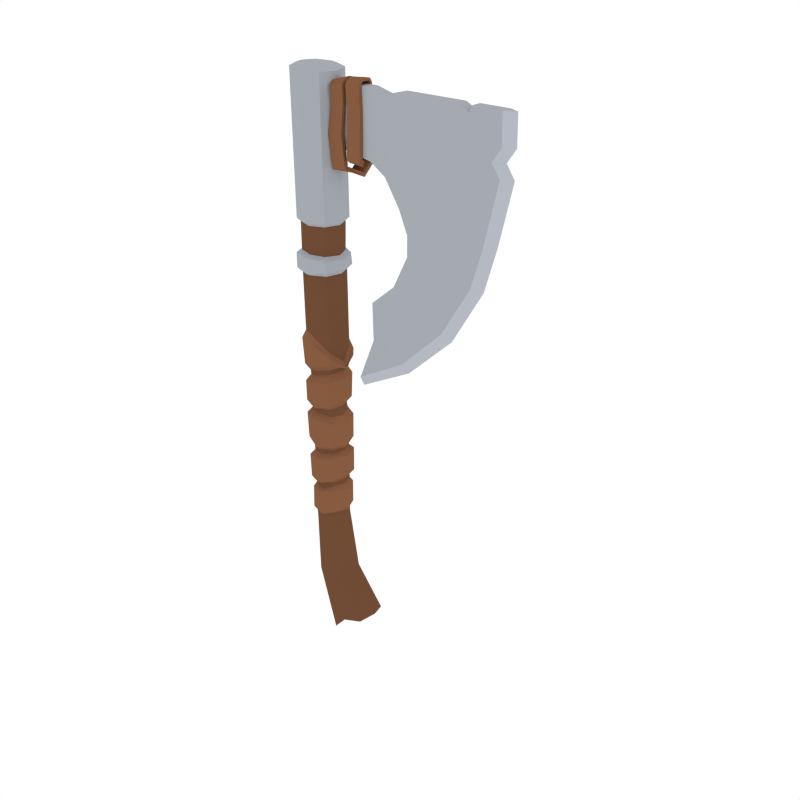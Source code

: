 # Source: Axe_Small.blend  (saved by Blender 2.79.0; exported with 4.5.12 LTS)
import bpy
from mathutils import Matrix  # noqa: F401  (used for matrix-valued properties, if any)

bpy.ops.wm.read_factory_settings(use_empty=True)
scene = bpy.context.scene
scene.name = 'Scene'

# ---- collections
col_collection_1 = bpy.data.collections.new('Collection 1'); scene.collection.children.link(col_collection_1)

# ---- materials (node trees are filled in below, after node groups)
mat_steel = bpy.data.materials.new('Steel')
mat_steel.alpha_threshold = 0.0
mat_steel.diffuse_color = (0.3763, 0.402, 0.4397, 1.0)
mat_steel.roughness = 0.5
mat_gold = bpy.data.materials.new('Gold')
mat_gold.alpha_threshold = 0.0
mat_gold.diffuse_color = (0.5711, 0.4678, 0.159, 1.0)
mat_gold.roughness = 0.5
mat_lightwood = bpy.data.materials.new('LightWood')
mat_lightwood.alpha_threshold = 0.0
mat_lightwood.diffuse_color = (0.2384, 0.1046, 0.05127, 1.0)
mat_lightwood.roughness = 0.5
mat_darkwood = bpy.data.materials.new('DarkWood')
mat_darkwood.alpha_threshold = 0.0
mat_darkwood.diffuse_color = (0.1626, 0.07264, 0.03634, 1.0)
mat_darkwood.roughness = 0.5
mat_lightsteel = bpy.data.materials.new('LightSteel')
mat_lightsteel.alpha_threshold = 0.0
mat_lightsteel.diffuse_color = (0.4621, 0.491, 0.5395, 1.0)
mat_lightsteel.roughness = 0.5
mat_darksteel = bpy.data.materials.new('DarkSteel')
mat_darksteel.alpha_threshold = 0.0
mat_darksteel.diffuse_color = (0.2664, 0.2664, 0.2232, 1.0)
mat_darksteel.roughness = 0.5

# ---- material node trees

# ---- world
world_world = bpy.data.worlds.new('World'); scene.world = world_world
world_world.color = (1.0, 1.0, 1.0)
world_world.use_sun_shadow = False
world_world.sun_shadow_jitter_overblur = 0.0
world_world.cycles.sampling_method = 'NONE'
world_world.cycles.sample_map_resolution = 256

# ---- meshes
me_cylinder_020 = bpy.data.meshes.new('Cylinder.020')
me_cylinder_020.from_pydata([(0.06081, 0.05931, -0.5499), (0.08538, 3.989e-08, -0.5499), (0.06081, -0.05931, -0.5499), (0.06136, -0.06001, -0.3235), (0.06138, -0.06071, -0.1544), (0.06598, -0.06141, -0.1328), (0.06037, -0.06211, 0.05049), (0.05219, -0.06281, 0.08607), (0.06706, -0.06351, 0.2828), (0.06573, -0.06422, 0.3059), (0.06136, 0.06001, -0.3235), (0.06138, 0.06071, -0.1544), (0.06598, 0.06141, -0.1328), (0.06037, 0.06211, 0.05049), (0.05206, 0.06281, 0.08544), (0.06706, 0.06352, 0.2828), (0.06573, 0.06422, 0.3059), (0.09232, 3.958e-08, 0.3092), (0.09338, 3.858e-08, 0.2895), (0.0805, 4.742e-08, 0.09479), (0.08552, 4.114e-08, 0.04504), (0.09139, 4.112e-08, -0.134), (0.08618, 3.789e-08, -0.1502), (0.08538, 3.555e-08, -0.3171), (0.07876, -0.07801, -0.3021), (0.07934, -0.07892, -0.1738), (0.07876, 0.07801, -0.3021), (0.07934, 0.07892, -0.1738), (0.1088, 3.743e-08, -0.1776), (0.1035, 3.244e-08, -0.2855), (0.0776, -0.07983, -0.1094), (0.07909, -0.08075, 0.02003), (0.0776, 0.07983, -0.1094), (0.07909, 0.08075, 0.02003), (0.1066, 4.231e-08, 0.001261), (0.1106, 4.028e-08, -0.111), (0.06987, -0.08166, 0.1141), (0.07619, -0.08257, 0.2486), (0.06987, 0.08166, 0.1141), (0.07619, 0.08257, 0.2486), (0.1137, 3.802e-08, 0.2531), (0.1019, 4.708e-08, 0.13), (-0.07825, -0.0705, 0.4831), (-0.1075, 3.274e-08, 0.4659), (0.1207, 3.598e-08, 0.3081), (0.1196, 3.839e-08, 0.3218), (0.08499, 0.08348, 0.3415), (0.08499, -0.08348, 0.3415), (0.08576, -0.08425, 0.3792), (0.08576, 0.08425, 0.3792), (0.001508, 0.08387, -0.5499), (-0.0578, 0.05931, -0.5499), (-0.08236, 3.989e-08, -0.5499), (-0.0578, -0.05931, -0.5499), (0.001508, -0.08387, -0.5499), (0.2459, 0.08491, -1.097), (0.2764, 1.406e-07, -1.08), (0.2459, -0.0849, -1.097), (0.001508, 0.09082, 0.2937), (0.001508, 0.08982, 0.2687), (-0.0001767, 0.08883, 0.08681), (-0.004288, 0.08784, 0.06307), (0.003519, 0.08685, -0.1414), (0.001508, 0.08586, -0.1645), (0.003362, 0.08486, -0.3389), (-0.05464, -0.06001, -0.3543), (-0.05836, -0.06071, -0.1745), (-0.0585, -0.06141, -0.1268), (-0.06467, -0.06211, 0.06256), (-0.06131, -0.06281, 0.08491), (-0.06201, -0.06351, 0.2488), (-0.06464, -0.06422, 0.2724), (0.001508, -0.09082, 0.2937), (0.001508, -0.08982, 0.2687), (-0.0001767, -0.08883, 0.08681), (-0.004288, -0.08784, 0.06307), (0.003519, -0.08685, -0.1414), (0.001508, -0.08586, -0.1645), (0.003362, -0.08486, -0.3389), (-0.05464, 0.06001, -0.3543), (-0.05836, 0.06071, -0.1745), (-0.0585, 0.06141, -0.1268), (-0.06467, 0.06211, 0.06256), (-0.06131, 0.06281, 0.08555), (-0.06201, 0.06352, 0.2488), (-0.06271, 0.06422, 0.2724), (-0.08931, 3.958e-08, 0.2667), (-0.08832, 3.963e-08, 0.2488), (-0.08732, 3.967e-08, 0.08213), (-0.08978, 3.616e-08, 0.06168), (-0.08299, 3.687e-08, -0.12), (-0.08316, 4.171e-08, -0.1787), (-0.07866, 4.14e-08, -0.3607), (0.001508, 0.1116, -0.1869), (0.003362, 0.1103, -0.3221), (-0.07204, -0.07801, -0.326), (-0.07632, -0.07892, -0.2), (0.001508, -0.1116, -0.1869), (0.003362, -0.1103, -0.3221), (-0.07204, 0.07801, -0.326), (-0.07632, 0.07892, -0.2), (-0.103, 4.303e-08, -0.2193), (-0.09863, 3.855e-08, -0.331), (-0.003783, 0.1142, 0.03656), (0.003039, 0.1129, -0.1162), (-0.07672, -0.07983, -0.09668), (-0.08235, -0.08075, 0.04007), (-0.003783, -0.1142, 0.03656), (0.003039, -0.1129, -0.1162), (-0.07672, 0.07983, -0.09668), (-0.08235, 0.08075, 0.04007), (-0.1131, 3.673e-08, 0.0288), (-0.1026, 3.3e-08, -0.07449), (0.001508, 0.1168, 0.2369), (0.002526, 0.1155, 0.1002), (-0.08015, -0.08166, 0.1091), (-0.08106, -0.08257, 0.2169), (0.001508, -0.1168, 0.2369), (0.002526, -0.1155, 0.1002), (-0.08015, 0.08166, 0.1076), (-0.08106, 0.08257, 0.2169), (-0.1153, 3.845e-08, 0.2054), (-0.1178, 3.513e-08, 0.1076), (0.0006865, -0.09971, 0.4732), (0.0006865, 0.09971, 0.4732), (0.07119, 0.0705, 0.4022), (0.07119, -0.0705, 0.4022), (0.1004, 3.663e-08, 0.339), (0.001508, 0.1191, 0.442), (0.001508, 0.1181, 0.334), (0.001508, -0.1191, 0.442), (0.001508, -0.1181, 0.334), (-0.1277, 3.133e-08, 0.4224), (-0.1166, 3.839e-08, 0.307), (-0.08197, 0.08348, 0.307), (-0.08197, -0.08348, 0.307), (-0.09282, -0.08425, 0.443), (-0.09282, 0.08425, 0.443), (0.1267, 0.1201, -1.117), (0.07085, 0.08491, -1.213), (0.04029, 1.608e-07, -1.231), (0.07085, -0.0849, -1.213), (0.1267, -0.1201, -1.117), (0.03238, -0.1008, -0.8811), (0.002843, 0.08453, -0.3712), (-0.001295, 0.0842, -0.5288), (0.002843, -0.08453, -0.3712), (-0.001295, -0.0842, -0.5288), (0.08795, 2.953e-08, -0.3453), (0.08317, 4.059e-08, -0.5087), (0.05883, -0.05954, -0.5061), (0.06338, -0.05977, -0.3451), (0.05883, 0.05954, -0.5061), (0.06338, 0.05977, -0.3451), (-0.08106, 3.292e-08, -0.3705), (-0.08464, 4.412e-08, -0.535), (-0.06023, -0.05954, -0.5332), (-0.05648, -0.05977, -0.3708), (-0.06023, 0.05954, -0.5332), (-0.05648, 0.05977, -0.3708), (0.01328, 0.101, -0.3813), (-0.001012, 0.1006, -0.5074), (0.00893, -0.101, -0.3857), (-0.001012, -0.1006, -0.5074), (0.1067, 3.082e-08, -0.3739), (0.1031, 4.007e-08, -0.491), (0.07417, -0.07111, -0.4874), (0.07437, -0.07139, -0.3662), (0.07417, 0.07111, -0.4874), (0.07437, 0.07139, -0.3662), (-0.1006, 3.276e-08, -0.3916), (-0.1005, 4.348e-08, -0.5131), (-0.07138, -0.07111, -0.5114), (-0.06773, -0.07139, -0.3872), (-0.07138, 0.07111, -0.5114), (-0.06773, 0.07139, -0.3872), (-0.03885, -0.07129, -0.8841), (-0.06835, 8.396e-08, -0.8853), (-0.03885, 0.07129, -0.8841), (0.03238, 0.1008, -0.8811), (0.1036, -0.07129, -0.8781), (0.1331, 8.282e-08, -0.8768), (0.1036, 0.07129, -0.8781), (-0.07825, 0.0705, 0.4831), (-0.08336, -0.0705, 0.7834), (-0.1126, -8.278e-09, 0.7834), (-0.004424, -0.09971, 0.7834), (-0.004424, 0.09971, 0.7834), (0.06827, 0.0705, 0.7862), (0.06827, -0.0705, 0.7862), (0.09734, -5.133e-09, 0.7889), (-0.08336, 0.0705, 0.7834), (-0.08336, -0.0705, 0.8851), (-0.1126, -8.278e-09, 0.8851), (-0.004424, -0.09971, 0.8851), (-0.004424, 0.09971, 0.8851), (0.06178, 0.0705, 0.8796), (0.06178, -0.0705, 0.8796), (0.09075, -3.162e-09, 0.876), (-0.08336, 0.0705, 0.8851), (-0.08336, -0.0705, 1.021), (-0.1126, -8.278e-09, 1.021), (-0.004424, -0.09971, 1.021), (-0.004424, 0.09971, 1.021), (0.06608, 0.0705, 1.021), (0.06608, -0.0705, 1.021), (0.09528, -4.392e-09, 1.021), (-0.08336, 0.0705, 1.021), (-0.09626, -0.08268, 1.037), (-0.1305, -9.708e-09, 1.037), (-0.003696, -0.1169, 1.037), (-0.003696, 0.1169, 1.037), (0.07898, 0.08268, 1.037), (0.07898, -0.08268, 1.037), (0.1132, -5.15e-09, 1.037), (-0.09626, 0.08268, 1.037), (-0.1025, -0.08268, 1.714), (-0.1367, -1.134e-07, 1.716), (-0.01006, -0.1169, 1.71), (-0.01006, 0.1169, 1.71), (0.07252, 0.08268, 1.706), (0.07252, -0.08268, 1.706), (0.1067, -1.073e-07, 1.704), (-0.1025, 0.08268, 1.714), (-0.0794, -0.06084, 1.724), (-0.1046, -1.099e-07, 1.726), (-0.01136, -0.08604, 1.721), (-0.01136, 0.08604, 1.721), (0.0494, 0.06084, 1.718), (0.0494, -0.06084, 1.718), (0.07457, -1.054e-07, 1.717), (-0.0794, 0.06084, 1.724), (-0.1254, -1.011e-08, 0.7948), (-0.1017, -0.08778, 0.7962), (-0.1017, 0.08778, 0.7962), (-0.00339, -0.1241, 0.7962), (-0.00339, 0.1241, 0.7962), (0.1211, -8.205e-09, 0.8166), (0.08547, -0.08778, 0.8095), (0.08547, 0.08778, 0.8095), (-0.1347, -1.003e-08, 0.8702), (-0.1017, -0.08778, 0.8723), (-0.1017, 0.08778, 0.8723), (-0.00339, -0.1241, 0.8723), (-0.00339, 0.1241, 0.8723), (0.1144, -3.823e-09, 0.86), (0.07834, -0.08778, 0.8646), (0.07834, 0.08778, 0.8646), (0.08848, -0.02686, 1.379), (0.5583, -0.02686, 1.664), (0.3872, 0.02686, 1.643), (0.4658, -0.02686, 1.664), (0.5583, 0.02686, 1.664), (0.1834, -0.02686, 1.664), (0.3086, -0.02686, 1.664), (0.1834, 0.02686, 1.664), (0.4658, 0.02686, 1.664), (0.3872, -0.02686, 1.643), (0.3086, 0.02686, 1.664), (0.08848, 0.02686, 1.664), (0.9779, -0.02686, 1.664), (0.9779, 0.02686, 1.664), (1.031, 6.999e-08, 1.664), (0.7669, 0.02686, 1.664), (0.7669, -0.02686, 1.664), (0.511, -0.02686, 1.067), (0.4658, 0.02686, 1.175), (0.4658, -0.02686, 1.175), (0.5108, -0.02686, 0.9697), (0.511, 0.02686, 1.067), (0.1784, -0.02686, 1.379), (0.3086, 0.02686, 1.353), (0.3872, 0.02686, 1.3), (0.3872, -0.02686, 1.3), (0.3086, -0.02686, 1.353), (0.08848, -0.02686, 1.664), (0.1784, 0.02686, 1.379), (0.9122, -0.02686, 1.111), (0.9122, 0.02686, 1.111), (0.965, 6.999e-08, 1.111), (0.5583, -0.02686, 1.391), (0.3872, 0.02686, 1.457), (0.4658, -0.02686, 1.414), (0.5583, 0.02686, 1.391), (0.1834, -0.02686, 1.483), (0.3086, -0.02686, 1.474), (0.1834, 0.02686, 1.483), (0.4658, 0.02686, 1.414), (0.3872, -0.02686, 1.457), (0.3086, 0.02686, 1.474), (0.7573, 0.02686, 1.094), (0.9779, -0.02686, 1.395), (0.9779, 0.02686, 1.395), (1.031, 6.999e-08, 1.395), (0.5108, 0.02686, 0.9697), (0.8509, -0.02686, 0.9062), (0.8509, 0.02686, 0.9062), (0.9027, 6.999e-08, 0.8959), (0.4337, -0.02686, 0.8124), (0.4337, 0.02686, 0.8124), (0.7037, -0.02686, 0.6616), (0.7037, 0.02686, 0.6616), (0.743, 6.999e-08, 0.6263), (0.3081, -0.02686, 0.7054), (0.3081, 0.02686, 0.7054), (0.4828, -0.02686, 0.4502), (0.4828, 0.02686, 0.4502), (0.5023, 6.999e-08, 0.4011), (0.6799, 0.02686, 0.9381), (0.2281, -0.02686, 0.3084), (0.2281, 0.02686, 0.3084), (0.2267, 6.999e-08, 0.2556), (0.7105, 0.02686, 1.089), (0.7105, -0.02686, 1.089), (0.7669, 0.02686, 1.393), (0.7669, -0.02686, 1.393), (0.6799, -0.02686, 0.9381), (0.5679, 0.02686, 0.7374), (0.5679, -0.02686, 0.7374), (0.395, 0.02686, 0.5785), (0.395, -0.02686, 0.5785), (0.3133, -0.02686, 0.5204), (0.3131, 0.02686, 0.5195), (0.5543, -0.02686, 1.522), (0.3872, 0.02686, 1.522), (0.4658, -0.02686, 1.522), (0.5543, 0.02686, 1.522), (0.1859, -0.02686, 1.522), (0.3086, -0.02686, 1.522), (0.1859, 0.02686, 1.522), (0.4658, 0.02686, 1.522), (0.3872, -0.02686, 1.522), (0.3086, 0.02686, 1.522), (0.7196, 0.02686, 0.9307), (0.9813, -0.02686, 1.522), (0.9813, 0.02686, 1.522), (1.034, 6.999e-08, 1.522), (0.7666, -0.02686, 1.522), (0.7666, 0.02686, 1.522), (0.08848, 0.02686, 1.379), (0.08848, -0.02686, 1.483), (0.08848, 0.02686, 1.483), (0.08848, -0.02686, 1.522), (0.08848, 0.02686, 1.522), (0.08848, 0.02686, 1.502), (0.08848, -0.02686, 1.502), (0.5563, -0.02686, 1.456), (0.3872, 0.02686, 1.489), (0.4658, -0.02686, 1.468), (0.5563, 0.02686, 1.456), (0.1846, -0.02686, 1.502), (0.3086, -0.02686, 1.498), (0.1846, 0.02686, 1.502), (0.9361, -0.02686, 1.458), (0.9361, 0.02686, 1.458), (0.7668, -0.02686, 1.457), (0.4658, 0.02686, 1.468), (0.3872, -0.02686, 1.489), (0.3086, 0.02686, 1.498), (0.9889, 6.999e-08, 1.458), (0.7668, 0.02686, 1.457), (0.8326, 0.02686, 1.664), (0.8326, -0.02686, 1.664), (0.8739, -0.02686, 1.522), (0.8739, 0.02686, 1.522), (0.8724, 0.02686, 1.394), (0.8724, -0.02686, 1.394), (0.7654, 0.02686, 0.9221), (0.8114, 0.02686, 1.1), (0.8114, -0.02686, 1.1), (0.7654, -0.02686, 0.9221), (0.6358, 0.02686, 0.6995), (0.6358, -0.02686, 0.6995), (0.4389, 0.02686, 0.5144), (0.4389, -0.02686, 0.5144), (0.2707, -0.02686, 0.4144), (0.2706, 0.02686, 0.414), (0.8514, -0.02686, 1.458), (0.8514, 0.02686, 1.458), (0.1745, -0.04905, 1.581), (0.1039, -0.04794, 1.56), (0.166, -0.05636, 1.446), (0.0909, -0.05573, 1.444), (0.1745, -0.02827, 1.584), (0.1039, -0.02724, 1.563), (0.1664, -0.03545, 1.448), (0.09123, -0.0348, 1.445), (0.1723, -0.05101, 1.667), (0.1017, -0.05187, 1.648), (0.1737, -0.0307, 1.662), (0.1031, -0.03147, 1.644), (0.1688, -0.01989, 1.686), (0.0979, -0.02709, 1.67), (0.1739, -0.01408, 1.668), (0.1031, -0.02075, 1.652), (0.1801, -0.04919, 1.301), (0.1058, -0.05008, 1.289), (0.1784, -0.03131, 1.311), (0.1041, -0.03209, 1.3), (0.2284, 0.02296, 1.261), (0.1534, 0.02401, 1.267), (0.2302, 0.02098, 1.282), (0.1553, 0.02226, 1.288), (0.2509, 0.06761, 1.332), (0.1767, 0.07886, 1.336), (0.2498, 0.05246, 1.346), (0.1756, 0.06387, 1.351), (0.2638, 0.04537, 1.411), (0.1934, 0.04844, 1.438), (0.2676, 0.02827, 1.423), (0.1973, 0.03148, 1.449), (0.265, 0.04059, 1.559), (0.1946, 0.04366, 1.559), (0.2688, 0.0235, 1.559), (0.1985, 0.02671, 1.559), (0.2593, 0.04384, 1.67), (0.1895, 0.0464, 1.662), (0.2632, 0.02677, 1.671), (0.1934, 0.02948, 1.662), (0.2574, 0.03385, 1.689), (0.1878, 0.03655, 1.678), (0.2627, 0.01932, 1.68), (0.1931, 0.02214, 1.67), (0.1745, 0.04802, 1.581), (0.1039, 0.04691, 1.56), (0.173, 0.0461, 1.45), (0.09788, 0.04547, 1.448), (0.1745, 0.02725, 1.584), (0.1039, 0.02622, 1.563), (0.1851, 0.02839, 1.455), (0.09821, 0.02454, 1.449), (0.1723, 0.04999, 1.667), (0.1017, 0.05084, 1.648), (0.1737, 0.02967, 1.662), (0.1031, 0.03044, 1.644), (0.1688, 0.01886, 1.686), (0.0979, 0.02606, 1.67), (0.1739, 0.01306, 1.668), (0.1031, 0.01972, 1.652), (0.1702, -0.0005134, 1.69), (0.09946, -0.0005134, 1.672), (0.1749, -0.0005134, 1.674), (0.1043, -0.0005134, 1.657), (0.2075, 0.0383, 1.357), (0.1332, 0.0392, 1.346), (0.2185, 0.02392, 1.372), (0.1315, 0.0212, 1.356), (0.2547, -0.01661, 1.318), (0.1798, -0.01765, 1.324), (0.2575, -0.008753, 1.344), (0.1825, -0.01003, 1.35), (0.2641, -0.04615, 1.341), (0.1998, -0.0574, 1.345), (0.266, -0.031, 1.355), (0.1986, -0.04241, 1.36), (0.2638, -0.04639, 1.411), (0.1934, -0.04946, 1.438), (0.2676, -0.0293, 1.423), (0.1973, -0.03251, 1.449), (0.265, -0.04162, 1.559), (0.1946, -0.04469, 1.559), (0.2688, -0.02453, 1.559), (0.1985, -0.02774, 1.559), (0.2593, -0.04486, 1.67), (0.1895, -0.04743, 1.662), (0.2632, -0.0278, 1.671), (0.1934, -0.03051, 1.662), (0.2574, -0.03488, 1.689), (0.1878, -0.03757, 1.678), (0.2627, -0.02035, 1.68), (0.1931, -0.02316, 1.67), (0.2534, -0.0005134, 1.696), (0.1833, -0.0005134, 1.69), (0.2592, -0.0005134, 1.679), (0.1893, -0.0005134, 1.674), (0.7573, -0.02686, 1.094), (0.7196, -0.02686, 0.9307), (0.5994, 0.02686, 0.7198), (0.5994, -0.02686, 0.7198), (0.4153, 0.02686, 0.5488), (0.4153, -0.02686, 0.5488), (0.2935, -0.02686, 0.4713), (0.2934, 0.02686, 0.4706), (0.806, -0.02686, 1.458), (0.806, 0.02686, 1.458), (0.8216, 0.02686, 1.635), (0.8216, -0.02686, 1.635), (0.8164, -0.02686, 1.522), (0.8164, 0.02686, 1.522), (0.8158, 0.02686, 1.394), (0.8158, -0.02686, 1.394)], [], [(144, 64, 10, 153), (11, 22, 28, 27), (76, 5, 30, 108), (63, 62, 12, 11), (61, 60, 14, 13), (59, 58, 16, 15), (20, 6, 31, 34), (8, 73, 117, 37), (21, 12, 32, 35), (78, 3, 24, 98), (15, 18, 40, 39), (151, 3, 78, 146), (22, 4, 25, 28), (4, 5, 76, 77), (5, 21, 35, 30), (6, 7, 74, 75), (8, 9, 72, 73), (153, 10, 23, 148), (23, 10, 26, 29), (11, 12, 21, 22), (61, 13, 33, 103), (13, 14, 19, 20), (15, 16, 17, 18), (74, 7, 36, 118), (148, 23, 3, 151), (3, 23, 29, 24), (22, 21, 5, 4), (20, 19, 7, 6), (18, 8, 37, 40), (18, 17, 9, 8), (94, 93, 27, 26), (24, 25, 97, 98), (26, 27, 28, 29), (29, 28, 25, 24), (4, 77, 97, 25), (10, 64, 94, 26), (63, 11, 27, 93), (104, 103, 33, 32), (30, 31, 107, 108), (32, 33, 34, 35), (35, 34, 31, 30), (13, 20, 34, 33), (6, 75, 107, 31), (12, 62, 104, 32), (114, 113, 39, 38), (36, 37, 117, 118), (38, 39, 40, 41), (41, 40, 37, 36), (14, 60, 114, 38), (59, 15, 39, 113), (7, 19, 41, 36), (19, 14, 38, 41), (128, 137, 183, 124), (72, 9, 47, 131), (17, 16, 46, 45), (9, 17, 45, 47), (129, 128, 49, 46), (47, 48, 130, 131), (46, 49, 44, 45), (45, 44, 48, 47), (16, 58, 129, 46), (137, 132, 43, 183), (57, 55, 56), (142, 141, 139, 138), (139, 141, 140), (144, 159, 79, 64), (80, 100, 101, 91), (76, 108, 105, 67), (63, 80, 81, 62), (61, 82, 83, 60), (59, 84, 85, 58), (89, 111, 106, 68), (70, 116, 117, 73), (90, 112, 109, 81), (78, 98, 95, 65), (84, 120, 121, 87), (157, 146, 78, 65), (91, 101, 96, 66), (66, 77, 76, 67), (67, 105, 112, 90), (68, 75, 74, 69), (70, 73, 72, 71), (159, 154, 92, 79), (92, 102, 99, 79), (80, 91, 90, 81), (61, 103, 110, 82), (82, 89, 88, 83), (84, 87, 86, 85), (74, 118, 115, 69), (154, 157, 65, 92), (65, 95, 102, 92), (91, 66, 67, 90), (89, 68, 69, 88), (87, 121, 116, 70), (87, 70, 71, 86), (94, 99, 100, 93), (95, 98, 97, 96), (99, 102, 101, 100), (102, 95, 96, 101), (66, 96, 97, 77), (79, 99, 94, 64), (63, 93, 100, 80), (104, 109, 110, 103), (105, 108, 107, 106), (109, 112, 111, 110), (112, 105, 106, 111), (82, 110, 111, 89), (68, 106, 107, 75), (81, 109, 104, 62), (114, 119, 120, 113), (115, 118, 117, 116), (119, 122, 121, 120), (122, 115, 116, 121), (83, 119, 114, 60), (59, 113, 120, 84), (69, 115, 122, 88), (88, 122, 119, 83), (49, 128, 124, 125), (72, 131, 135, 71), (44, 49, 125, 127), (86, 133, 134, 85), (71, 135, 133, 86), (136, 130, 123, 42), (129, 134, 137, 128), (135, 131, 130, 136), (134, 133, 132, 137), (133, 135, 136, 132), (85, 134, 129, 58), (132, 136, 42, 43), (138, 55, 57, 142), (176, 177, 140, 141), (178, 179, 138, 139), (181, 180, 57, 56), (179, 182, 55, 138), (143, 176, 141, 142), (52, 53, 156, 155), (154, 159, 175, 170), (51, 52, 155, 158), (149, 152, 168, 165), (53, 54, 147, 156), (158, 155, 171, 174), (50, 51, 158, 145), (148, 151, 167, 164), (1, 149, 150, 2), (157, 154, 170, 173), (0, 152, 149, 1), (150, 149, 165, 166), (2, 150, 147, 54), (144, 153, 169, 160), (50, 145, 152, 0), (155, 156, 172, 171), (171, 172, 173, 170), (174, 171, 170, 175), (172, 163, 162, 173), (161, 174, 175, 160), (165, 164, 167, 166), (168, 169, 164, 165), (166, 167, 162, 163), (161, 160, 169, 168), (153, 148, 164, 169), (156, 147, 163, 172), (147, 150, 166, 163), (146, 157, 173, 162), (151, 146, 162, 167), (145, 158, 174, 161), (152, 145, 161, 168), (159, 144, 160, 175), (177, 178, 139, 140), (180, 143, 142, 57), (182, 181, 56, 55), (1, 2, 180, 181), (53, 52, 177, 176), (50, 0, 182, 179), (0, 1, 181, 182), (52, 51, 178, 177), (2, 54, 143, 180), (54, 53, 176, 143), (51, 50, 179, 178), (48, 44, 127, 126), (130, 48, 126, 123), (127, 190, 189, 126), (123, 186, 184, 42), (42, 184, 185, 43), (124, 187, 188, 125), (125, 188, 190, 127), (183, 191, 187, 124), (43, 185, 191, 183), (126, 189, 186, 123), (196, 198, 245, 247), (186, 189, 238, 235), (198, 197, 246, 245), (190, 188, 239, 237), (199, 195, 244, 242), (189, 190, 237, 238), (194, 192, 241, 243), (187, 191, 234, 236), (195, 199, 207, 203), (199, 193, 201, 207), (194, 197, 205, 202), (197, 198, 206, 205), (192, 194, 202, 200), (193, 192, 200, 201), (196, 195, 203, 204), (198, 196, 204, 206), (204, 203, 211, 212), (206, 204, 212, 214), (203, 207, 215, 211), (207, 201, 209, 215), (202, 205, 213, 210), (205, 206, 214, 213), (200, 202, 210, 208), (201, 200, 208, 209), (213, 214, 222, 221), (208, 210, 218, 216), (209, 208, 216, 217), (212, 211, 219, 220), (214, 212, 220, 222), (211, 215, 223, 219), (215, 209, 217, 223), (210, 213, 221, 218), (218, 221, 229, 226), (221, 222, 230, 229), (216, 218, 226, 224), (217, 216, 224, 225), (220, 219, 227, 228), (222, 220, 228, 230), (219, 223, 231, 227), (223, 217, 225, 231), (235, 238, 246, 243), (238, 237, 245, 246), (233, 235, 243, 241), (232, 233, 241, 240), (239, 236, 244, 247), (237, 239, 247, 245), (236, 234, 242, 244), (234, 232, 240, 242), (188, 187, 236, 239), (197, 194, 243, 246), (185, 184, 233, 232), (195, 196, 247, 244), (191, 185, 232, 234), (192, 193, 240, 241), (184, 186, 235, 233), (193, 199, 242, 240), (327, 253, 275, 342), (286, 276, 339, 341), (364, 361, 261, 335), (335, 261, 262, 336), (336, 262, 260, 334), (329, 255, 258, 332), (352, 286, 341, 344), (276, 270, 248, 339), (327, 328, 254, 253), (328, 331, 257, 254), (324, 332, 258, 250), (326, 330, 256, 252), (323, 249, 251, 325), (325, 251, 257, 331), (324, 250, 256, 330), (326, 252, 263, 338), (249, 323, 337, 264), (362, 363, 334, 260), (281, 287, 266, 272), (282, 288, 273, 267), (280, 282, 267, 265), (369, 370, 295, 277), (283, 269, 266, 287), (281, 272, 271, 289), (285, 274, 273, 288), (284, 270, 274, 285), (255, 329, 343, 259), (286, 289, 271, 276), (293, 291, 277, 279), (292, 293, 279, 278), (279, 297, 296, 278), (365, 292, 278, 368), (378, 354, 292, 365), (369, 277, 291, 366), (354, 359, 293, 292), (359, 353, 291, 293), (352, 358, 289, 286), (270, 284, 340, 248), (350, 327, 342, 345), (350, 284, 285, 351), (351, 285, 288, 357), (347, 281, 289, 358), (349, 283, 287, 356), (346, 348, 282, 280), (348, 357, 288, 282), (347, 356, 287, 281), (277, 295, 297, 279), (312, 308, 294, 269), (297, 302, 301, 296), (295, 300, 302, 297), (308, 317, 299, 294), (370, 372, 300, 295), (300, 305, 307, 302), (317, 319, 304, 299), (372, 374, 305, 300), (302, 307, 306, 301), (307, 311, 310, 306), (305, 309, 311, 307), (479, 482, 322, 319), (303, 321, 320), (298, 303, 320, 318), (477, 479, 319, 317), (268, 298, 318, 316), (333, 477, 317, 308), (290, 333, 308, 312), (265, 313, 315, 280), (349, 360, 314, 283), (283, 314, 312, 269), (265, 268, 316, 313), (375, 309, 305, 374), (322, 304, 319), (311, 309, 310), (375, 376, 310, 309), (303, 304, 322, 321), (299, 304, 303, 298), (294, 299, 298, 268), (268, 265, 269, 294), (265, 267, 266, 269), (272, 266, 267, 273), (272, 273, 274, 271), (270, 276, 271, 274), (346, 355, 337, 323), (377, 353, 334, 363), (260, 261, 361, 362), (362, 361, 485, 486), (366, 291, 353, 377), (280, 315, 355, 346), (326, 338, 360, 349), (324, 330, 356, 347), (325, 331, 357, 348), (323, 325, 348, 346), (326, 349, 356, 330), (324, 347, 358, 332), (328, 351, 357, 331), (327, 350, 351, 328), (284, 350, 345, 340), (329, 332, 358, 352), (336, 334, 353, 359), (335, 336, 359, 354), (364, 335, 354, 378), (329, 352, 344, 343), (488, 364, 378, 484), (490, 366, 377, 483), (483, 377, 363, 487), (481, 482, 376, 375), (481, 375, 374, 480), (278, 296, 367, 368), (296, 301, 371, 367), (301, 306, 373, 371), (306, 310, 376, 373), (478, 480, 374, 372), (476, 478, 372, 370), (475, 369, 366, 490), (484, 378, 365, 489), (489, 365, 368, 290), (475, 476, 370, 369), (486, 487, 363, 362), (488, 485, 361, 364), (261, 260, 262), (224, 226, 229, 230, 228, 227, 231, 225), (381, 379, 380, 382), (385, 386, 384, 383), (381, 385, 383, 379), (380, 384, 386, 382), (383, 384, 390, 389), (380, 379, 387, 388), (384, 380, 388, 390), (379, 383, 389, 387), (390, 388, 392, 394), (389, 390, 394, 393), (387, 389, 393, 391), (388, 387, 391, 392), (391, 393, 441, 439), (392, 391, 439, 440), (394, 392, 440, 442), (393, 394, 442, 441), (386, 385, 397, 398), (381, 382, 396, 395), (382, 386, 398, 396), (385, 381, 395, 397), (398, 397, 401, 402), (397, 395, 399, 401), (395, 396, 400, 399), (396, 398, 402, 400), (401, 399, 403, 405), (399, 400, 404, 403), (400, 402, 406, 404), (402, 401, 405, 406), (404, 406, 410, 408), (406, 405, 409, 410), (405, 403, 407, 409), (403, 404, 408, 407), (409, 407, 411, 413), (407, 408, 412, 411), (408, 410, 414, 412), (410, 409, 413, 414), (413, 411, 415, 417), (411, 412, 416, 415), (412, 414, 418, 416), (414, 413, 417, 418), (416, 418, 422, 420), (418, 417, 421, 422), (417, 415, 419, 421), (415, 416, 420, 419), (421, 419, 471, 473), (419, 420, 472, 471), (420, 422, 474, 472), (422, 421, 473, 474), (425, 426, 424, 423), (429, 427, 428, 430), (425, 423, 427, 429), (424, 426, 430, 428), (427, 433, 434, 428), (424, 432, 431, 423), (428, 434, 432, 424), (423, 431, 433, 427), (434, 438, 436, 432), (433, 437, 438, 434), (431, 435, 437, 433), (432, 436, 435, 431), (435, 439, 441, 437), (436, 440, 439, 435), (438, 442, 440, 436), (437, 441, 442, 438), (430, 446, 445, 429), (425, 443, 444, 426), (426, 444, 446, 430), (429, 445, 443, 425), (446, 450, 449, 445), (445, 449, 447, 443), (443, 447, 448, 444), (444, 448, 450, 446), (449, 453, 451, 447), (447, 451, 452, 448), (448, 452, 454, 450), (450, 454, 453, 449), (452, 456, 458, 454), (454, 458, 457, 453), (453, 457, 455, 451), (451, 455, 456, 452), (457, 461, 459, 455), (455, 459, 460, 456), (456, 460, 462, 458), (458, 462, 461, 457), (461, 465, 463, 459), (459, 463, 464, 460), (460, 464, 466, 462), (462, 466, 465, 461), (464, 468, 470, 466), (466, 470, 469, 465), (465, 469, 467, 463), (463, 467, 468, 464), (469, 473, 471, 467), (467, 471, 472, 468), (468, 472, 474, 470), (470, 474, 473, 469), (486, 485, 263, 264), (264, 263, 252, 249), (249, 252, 256, 251), (251, 256, 250, 257), (257, 250, 258, 254), (254, 258, 255, 259, 275, 253), (338, 263, 485, 488), (264, 337, 487, 486), (313, 316, 476, 475), (314, 489, 290, 312), (360, 484, 489, 314), (313, 475, 490, 315), (316, 318, 478, 476), (318, 320, 480, 478), (321, 481, 480, 320), (321, 322, 482, 481), (355, 483, 487, 337), (315, 490, 483, 355), (338, 488, 484, 360), (368, 367, 333, 290), (367, 371, 477, 333), (371, 373, 479, 477), (373, 376, 482, 479)])
me_cylinder_020.polygons.foreach_set('material_index', [3, 2, 2, 3, 3, 3, 2, 2, 2, 2, 2, 3, 2, 3, 2, 3, 3, 3, 2, 3, 2, 3, 3, 2, 3, 2, 3, 3, 2, 3, 2, 2, 2, 2, 2, 2, 2, 2, 2, 2, 2, 2, 2, 2, 2, 2, 2, 2, 2, 2, 2, 2, 2, 2, 2, 2, 2, 2, 2, 2, 2, 2, 3, 3, 3, 3, 2, 2, 3, 3, 3, 2, 2, 2, 2, 2, 3, 2, 3, 2, 3, 3, 3, 2, 3, 2, 3, 3, 2, 3, 2, 3, 3, 2, 3, 2, 2, 2, 2, 2, 2, 2, 2, 2, 2, 2, 2, 2, 2, 2, 2, 2, 2, 2, 2, 2, 2, 2, 2, 2, 2, 2, 2, 2, 2, 2, 2, 2, 2, 3, 3, 3, 3, 3, 3, 3, 2, 3, 2, 3, 2, 3, 2, 3, 2, 3, 2, 3, 2, 3, 2, 2, 2, 2, 2, 2, 2, 2, 2, 2, 2, 2, 2, 2, 2, 2, 2, 3, 3, 3, 3, 3, 3, 3, 3, 3, 3, 3, 2, 2, 3, 3, 3, 3, 3, 3, 3, 3, 0, 0, 0, 0, 0, 0, 0, 0, 3, 3, 3, 3, 3, 3, 3, 3, 0, 0, 0, 0, 0, 0, 0, 0, 0, 0, 0, 0, 0, 0, 0, 0, 0, 0, 0, 0, 0, 0, 0, 0, 0, 0, 0, 0, 0, 0, 0, 0, 0, 0, 0, 0, 0, 0, 0, 0, 0, 0, 0, 4, 4, 0, 0, 0, 0, 0, 0, 0, 0, 0, 0, 0, 0, 0, 0, 0, 0, 0, 0, 0, 0, 0, 0, 0, 4, 4, 4, 0, 0, 0, 4, 4, 0, 0, 0, 0, 0, 0, 0, 0, 0, 0, 4, 0, 4, 4, 0, 0, 4, 0, 0, 4, 4, 4, 0, 0, 0, 0, 0, 0, 0, 0, 0, 0, 0, 0, 0, 4, 0, 0, 0, 0, 0, 0, 0, 0, 0, 0, 0, 0, 0, 0, 0, 0, 0, 0, 0, 0, 0, 0, 0, 0, 0, 4, 4, 0, 0, 0, 0, 0, 0, 0, 0, 0, 0, 0, 0, 0, 0, 0, 0, 0, 0, 0, 0, 0, 2, 2, 2, 2, 2, 2, 2, 2, 2, 2, 2, 2, 2, 2, 2, 2, 2, 2, 2, 2, 2, 2, 2, 2, 2, 2, 2, 2, 2, 2, 2, 2, 2, 2, 2, 2, 2, 2, 2, 2, 2, 2, 2, 2, 2, 2, 2, 2, 2, 2, 2, 2, 2, 2, 2, 2, 2, 2, 2, 2, 2, 2, 2, 2, 2, 2, 2, 2, 2, 2, 2, 2, 2, 2, 2, 2, 2, 2, 2, 2, 2, 2, 2, 2, 2, 2, 2, 2, 2, 2, 2, 2, 2, 2, 2, 2, 0, 0, 0, 0, 0, 0, 0, 0, 0, 0, 0, 0, 0, 0, 0, 0, 0, 0, 0, 0, 0, 0, 0])
me_cylinder_020.materials.append(mat_steel)
me_cylinder_020.materials.append(mat_gold)
me_cylinder_020.materials.append(mat_lightwood)
me_cylinder_020.materials.append(mat_darkwood)
me_cylinder_020.materials.append(mat_lightsteel)
me_cylinder_020.materials.append(mat_darksteel)
me_cylinder_020.use_remesh_preserve_volume = False
me_cylinder_020.use_remesh_preserve_attributes = False
me_cylinder_020.use_mirror_vertex_groups = False
me_cylinder_020.update()

# ---- objects
ob_axe_small = bpy.data.objects.new('Axe_small', me_cylinder_020)

# ---- transforms, parenting, visibility, modifiers, constraints
ob_axe_small.location = (0.0, 0.0, 0.0)
ob_axe_small.lineart.crease_threshold = 0.0

# ---- collection membership
col_collection_1.objects.link(ob_axe_small)

# ---- scene / render settings (as saved in the file)
scene.frame_start = 1; scene.frame_end = 250; scene.frame_set(0)
scene.render.engine = 'CYCLES'
scene.render.resolution_x = 1000
scene.render.resolution_y = 1000
scene.render.dither_intensity = 0.0
scene.cycles.samples = 200
scene.cycles.sampling_pattern = 'TABULATED_SOBOL'
scene.cycles.light_sampling_threshold = 0.0
scene.cycles.use_adaptive_sampling = False
scene.cycles.use_light_tree = False
scene.cycles.caustics_reflective = False
scene.cycles.caustics_refractive = False
scene.cycles.blur_glossy = 0.0
scene.cycles.max_bounces = 2
scene.cycles.pixel_filter_type = 'GAUSSIAN'
scene.cycles.sample_clamp_indirect = 0.0
scene.view_settings.view_transform = 'Standard'
bpy.context.view_layer.update()

# ---- added for rendering (the .blend has no active camera): camera
cam_auto = bpy.data.cameras.new('AutoCamera')
cam_auto.lens = 50.0
cam_auto.sensor_width = 36.0
cam_auto.clip_end = 1000.0
ob_auto_camera = bpy.data.objects.new('AutoCamera', cam_auto)
scene.collection.objects.link(ob_auto_camera)
ob_auto_camera.location = (3.39963, -3.54113, 2.60808)
ob_auto_camera.rotation_euler = (1.09748, -7.21219e-08, 0.694738)
scene.camera = ob_auto_camera
bpy.context.view_layer.update()
